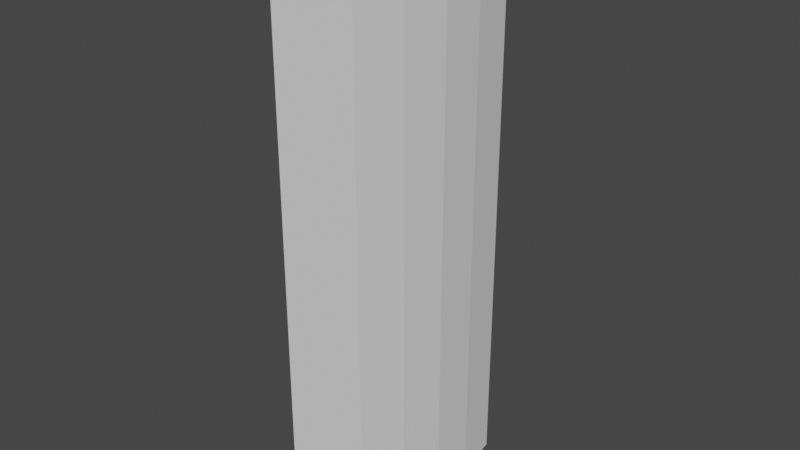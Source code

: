 # Source: maintainer2.blend  (saved by Blender 3.6.13; exported with 4.5.12 LTS)
import bpy
from mathutils import Matrix  # noqa: F401  (used for matrix-valued properties, if any)

bpy.ops.wm.read_factory_settings(use_empty=True)
scene = bpy.context.scene
scene.name = 'Scene'

# ---- collections
col_collection = bpy.data.collections.new('Collection'); scene.collection.children.link(col_collection)

# ---- world
world_world = bpy.data.worlds.new('World'); scene.world = world_world
world_world.use_nodes = True; world_world.node_tree.nodes.clear()
_N = world_world.node_tree.nodes; _L = world_world.node_tree.links
n0 = _N.new('ShaderNodeOutputWorld'); n0.name = 'World Output'; n0.location = (300, 300)
n1 = _N.new('ShaderNodeBackground'); n1.name = 'Background'; n1.location = (10, 300)
n1.inputs[0].default_value = (0.05088, 0.05088, 0.05088, 1.0)
_L.new(n1.outputs[0], n0.inputs[0])
n0.is_active_output = True
world_world.color = (0.05088, 0.05088, 0.05088)
world_world.use_sun_shadow = False
world_world.sun_shadow_jitter_overblur = 0.0

# ---- meshes
me_plane_001 = bpy.data.meshes.new('Plane.001')
me_plane_001.from_pydata([(-2.5, -6.0, 0.0), (-2.5, 6.0, 0.0), (2.7, -6.0, 0.0), (2.7, 6.0, 0.0), (3.4, 0.0, 0.0), (3.2, 3.0, 0.0), (3.2, -3.0, 0.0), (-2.5, -6.0, 35.0), (-2.5, 6.0, 35.0), (2.7, -6.0, 35.0), (2.7, 6.0, 35.0), (3.4, 0.0, 35.0), (3.2, 3.0, 35.0), (3.2, -3.0, 35.0)], [], [(2, 1, 3, 5, 4, 6), (2, 0, 1), (9, 13, 11, 12, 10, 8), (9, 8, 7), (4, 5, 12, 11), (5, 3, 10, 12), (3, 1, 8, 10), (1, 0, 7, 8), (2, 6, 13, 9), (6, 4, 11, 13), (0, 2, 9, 7)])
_uv = me_plane_001.uv_layers.new(name='UVMap')
_uv.uv.foreach_set('vector', [0.0, 0.0, 0.0, 0.0, 0.0, 0.0, 0.0, 0.0, 0.0, 0.0, 0.0, 0.0, 0.0, 0.0, 0.0, 0.0, 0.0, 0.0, 0.0, 0.0, 0.0, 0.0, 0.0, 0.0, 0.0, 0.0, 0.0, 0.0, 0.0, 0.0, 0.0, 0.0, 0.0, 0.0, 0.0, 0.0, 0.0, 0.0, 0.0, 0.0, 0.0, 0.0, 0.0, 0.0, 0.0, 0.0, 0.0, 0.0, 0.0, 0.0, 0.0, 0.0, 0.0, 0.0, 0.0, 0.0, 0.0, 0.0, 0.0, 0.0, 0.0, 0.0, 0.0, 0.0, 0.0, 0.0, 0.0, 0.0, 0.0, 0.0, 0.0, 0.0, 0.0, 0.0, 0.0, 0.0, 0.0, 0.0, 0.0, 0.0, 0.0, 0.0, 0.0, 0.0, 0.0, 0.0, 0.0, 0.0, 0.0, 0.0, 0.0, 0.0])
me_plane_001.use_remesh_fix_poles = True
me_plane_001.use_remesh_preserve_attributes = False
me_plane_001.use_mirror_vertex_groups = False
me_plane_001.update()

# ---- objects
ob_plane_001 = bpy.data.objects.new('Plane.001', me_plane_001)

# ---- transforms, parenting, visibility, modifiers, constraints
ob_plane_001.location = (0.0, 0.0, 0.0)
ob_plane_001.lineart.crease_threshold = 0.0

# ---- collection membership
col_collection.objects.link(ob_plane_001)

# ---- scene / render settings (as saved in the file)
scene.frame_start = 1; scene.frame_end = 250; scene.frame_set(1)
scene.render.engine = 'BLENDER_EEVEE_NEXT'
scene.cycles.use_denoising = False
scene.cycles.samples = 128
scene.cycles.sampling_pattern = 'TABULATED_SOBOL'
scene.cycles.use_adaptive_sampling = False
scene.cycles.use_light_tree = False
scene.view_settings.view_transform = 'Filmic'
bpy.context.view_layer.update()

# ---- added for rendering (the .blend has no active camera and no usable light): camera, sun
cam_auto = bpy.data.cameras.new('AutoCamera')
cam_auto.lens = 50.0
cam_auto.sensor_width = 36.0
cam_auto.clip_end = 1000.0
ob_auto_camera = bpy.data.objects.new('AutoCamera', cam_auto)
scene.collection.objects.link(ob_auto_camera)
ob_auto_camera.location = (35.1158, -41.599, 45.2327)
ob_auto_camera.rotation_euler = (1.09748, -7.21219e-08, 0.694738)
scene.camera = ob_auto_camera
light_auto_sun = bpy.data.lights.new('AutoSun', 'SUN')
light_auto_sun.energy = 3.0
light_auto_sun.angle = 0.0523599
ob_auto_sun = bpy.data.objects.new('AutoSun', light_auto_sun)
scene.collection.objects.link(ob_auto_sun)
ob_auto_sun.rotation_euler = (0.872665, 0.174533, 0.523599)
bpy.context.view_layer.update()
